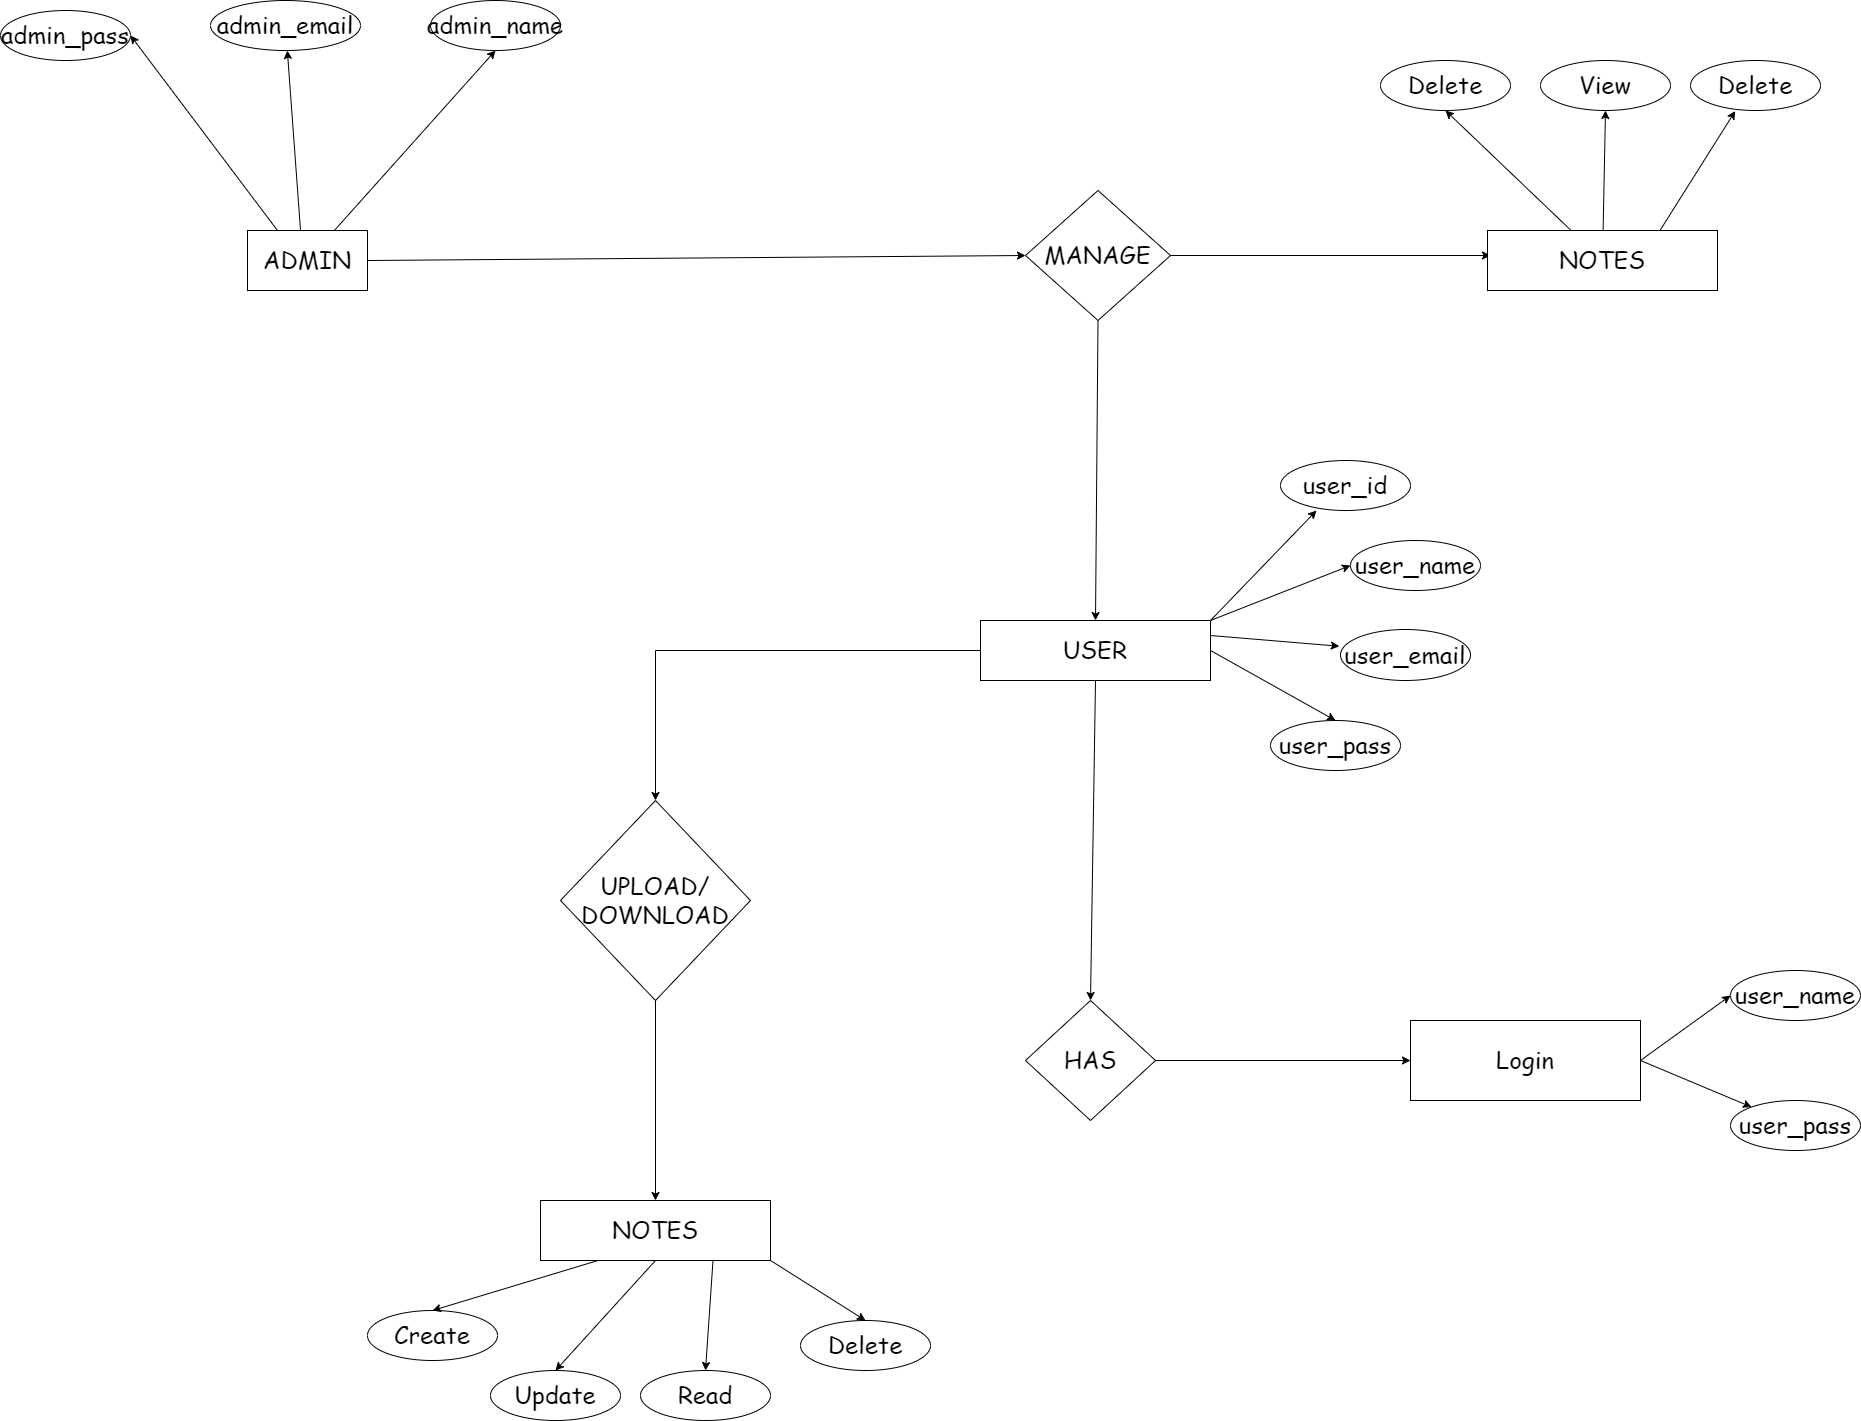

The diagram above was exported from draw.io. Its source (the exported page's mxGraphModel, read from the mxfile embedded in the PNG):
<mxGraphModel dx="2783" dy="2245" grid="1" gridSize="10" guides="1" tooltips="1" connect="1" arrows="1" fold="1" page="1" pageScale="1" pageWidth="827" pageHeight="1169" math="0" shadow="0" extFonts="Permanent Marker^https://fonts.googleapis.com/css?family=Permanent+Marker">
  <root>
    <mxCell id="0" />
    <mxCell id="1" parent="0" />
    <mxCell id="0GtVdMdOZJUpMvbQ6DzK-85" value="ADMIN" style="rounded=0;whiteSpace=wrap;html=1;fontFamily=Comic Sans MS;fontSize=24;labelBackgroundColor=none;" vertex="1" parent="1">
      <mxGeometry x="-413" y="-770" width="120" height="60" as="geometry" />
    </mxCell>
    <mxCell id="0GtVdMdOZJUpMvbQ6DzK-145" style="edgeStyle=orthogonalEdgeStyle;rounded=0;orthogonalLoop=1;jettySize=auto;html=1;fontFamily=Comic Sans MS;fontSize=24;labelBackgroundColor=none;fontColor=default;" edge="1" parent="1" source="0GtVdMdOZJUpMvbQ6DzK-87">
      <mxGeometry relative="1" as="geometry">
        <mxPoint x="930" y="-745" as="targetPoint" />
      </mxGeometry>
    </mxCell>
    <mxCell id="0GtVdMdOZJUpMvbQ6DzK-168" style="edgeStyle=orthogonalEdgeStyle;rounded=0;orthogonalLoop=1;jettySize=auto;html=1;fontFamily=Comic Sans MS;fontSize=24;labelBackgroundColor=none;fontColor=default;" edge="1" parent="1" source="0GtVdMdOZJUpMvbQ6DzK-87">
      <mxGeometry relative="1" as="geometry">
        <mxPoint x="830" y="-745" as="targetPoint" />
      </mxGeometry>
    </mxCell>
    <mxCell id="0GtVdMdOZJUpMvbQ6DzK-87" value="MANAGE" style="rhombus;whiteSpace=wrap;html=1;rounded=0;fontFamily=Comic Sans MS;fontSize=24;labelBackgroundColor=none;" vertex="1" parent="1">
      <mxGeometry x="365" y="-810" width="145" height="130" as="geometry" />
    </mxCell>
    <mxCell id="0GtVdMdOZJUpMvbQ6DzK-143" style="edgeStyle=orthogonalEdgeStyle;rounded=0;orthogonalLoop=1;jettySize=auto;html=1;fontFamily=Comic Sans MS;fontSize=24;entryX=0.5;entryY=0;entryDx=0;entryDy=0;labelBackgroundColor=none;fontColor=default;" edge="1" parent="1" source="0GtVdMdOZJUpMvbQ6DzK-90" target="0GtVdMdOZJUpMvbQ6DzK-144">
      <mxGeometry relative="1" as="geometry">
        <mxPoint x="4.547473508864641e-13" y="-200" as="targetPoint" />
      </mxGeometry>
    </mxCell>
    <mxCell id="0GtVdMdOZJUpMvbQ6DzK-90" value="USER" style="rounded=0;whiteSpace=wrap;html=1;fontFamily=Comic Sans MS;fontSize=24;labelBackgroundColor=none;" vertex="1" parent="1">
      <mxGeometry x="320" y="-380" width="230" height="60" as="geometry" />
    </mxCell>
    <mxCell id="0GtVdMdOZJUpMvbQ6DzK-92" value="" style="endArrow=classic;html=1;rounded=0;fontFamily=Comic Sans MS;fontSize=24;exitX=0.5;exitY=1;exitDx=0;exitDy=0;entryX=0.5;entryY=0;entryDx=0;entryDy=0;labelBackgroundColor=none;fontColor=default;" edge="1" parent="1" source="0GtVdMdOZJUpMvbQ6DzK-87" target="0GtVdMdOZJUpMvbQ6DzK-90">
      <mxGeometry width="50" height="50" relative="1" as="geometry">
        <mxPoint x="540" y="440" as="sourcePoint" />
        <mxPoint x="590" y="390" as="targetPoint" />
      </mxGeometry>
    </mxCell>
    <mxCell id="0GtVdMdOZJUpMvbQ6DzK-93" value="HAS" style="rhombus;whiteSpace=wrap;html=1;rounded=0;fontFamily=Comic Sans MS;fontSize=24;labelBackgroundColor=none;" vertex="1" parent="1">
      <mxGeometry x="365" width="130" height="120" as="geometry" />
    </mxCell>
    <mxCell id="0GtVdMdOZJUpMvbQ6DzK-96" value="" style="endArrow=classic;html=1;rounded=0;fontFamily=Comic Sans MS;fontSize=24;exitX=1;exitY=0.5;exitDx=0;exitDy=0;entryX=0;entryY=0.5;entryDx=0;entryDy=0;labelBackgroundColor=none;fontColor=default;" edge="1" parent="1" source="0GtVdMdOZJUpMvbQ6DzK-85" target="0GtVdMdOZJUpMvbQ6DzK-87">
      <mxGeometry width="50" height="50" relative="1" as="geometry">
        <mxPoint x="540" y="450" as="sourcePoint" />
        <mxPoint x="590" y="400" as="targetPoint" />
      </mxGeometry>
    </mxCell>
    <mxCell id="0GtVdMdOZJUpMvbQ6DzK-97" value="user_id" style="ellipse;whiteSpace=wrap;html=1;rounded=0;fontFamily=Comic Sans MS;fontSize=24;labelBackgroundColor=none;" vertex="1" parent="1">
      <mxGeometry x="620" y="-540" width="130" height="50" as="geometry" />
    </mxCell>
    <mxCell id="0GtVdMdOZJUpMvbQ6DzK-98" value="user_name" style="ellipse;whiteSpace=wrap;html=1;rounded=0;fontFamily=Comic Sans MS;fontSize=24;labelBackgroundColor=none;" vertex="1" parent="1">
      <mxGeometry x="690" y="-460" width="130" height="50" as="geometry" />
    </mxCell>
    <mxCell id="0GtVdMdOZJUpMvbQ6DzK-99" value="user_email" style="ellipse;whiteSpace=wrap;html=1;rounded=0;fontFamily=Comic Sans MS;fontSize=24;labelBackgroundColor=none;" vertex="1" parent="1">
      <mxGeometry x="680" y="-371" width="130" height="51" as="geometry" />
    </mxCell>
    <mxCell id="0GtVdMdOZJUpMvbQ6DzK-100" value="" style="endArrow=classic;html=1;rounded=0;fontFamily=Comic Sans MS;fontSize=24;entryX=0.277;entryY=1;entryDx=0;entryDy=0;entryPerimeter=0;exitX=1;exitY=0;exitDx=0;exitDy=0;labelBackgroundColor=none;fontColor=default;" edge="1" parent="1" source="0GtVdMdOZJUpMvbQ6DzK-90" target="0GtVdMdOZJUpMvbQ6DzK-97">
      <mxGeometry width="50" height="50" relative="1" as="geometry">
        <mxPoint x="590" y="380" as="sourcePoint" />
        <mxPoint x="590" y="400" as="targetPoint" />
      </mxGeometry>
    </mxCell>
    <mxCell id="0GtVdMdOZJUpMvbQ6DzK-103" value="user_pass" style="ellipse;whiteSpace=wrap;html=1;rounded=0;fontFamily=Comic Sans MS;fontSize=24;labelBackgroundColor=none;" vertex="1" parent="1">
      <mxGeometry x="610" y="-280" width="130" height="50" as="geometry" />
    </mxCell>
    <mxCell id="0GtVdMdOZJUpMvbQ6DzK-105" value="Login" style="rounded=0;whiteSpace=wrap;html=1;fontFamily=Comic Sans MS;fontSize=24;labelBackgroundColor=none;" vertex="1" parent="1">
      <mxGeometry x="750" y="20" width="230" height="80" as="geometry" />
    </mxCell>
    <mxCell id="0GtVdMdOZJUpMvbQ6DzK-108" value="admin_name" style="ellipse;whiteSpace=wrap;html=1;rounded=0;fontFamily=Comic Sans MS;fontSize=24;labelBackgroundColor=none;" vertex="1" parent="1">
      <mxGeometry x="-230" y="-1000" width="130" height="50" as="geometry" />
    </mxCell>
    <mxCell id="0GtVdMdOZJUpMvbQ6DzK-109" value="admin_email" style="ellipse;whiteSpace=wrap;html=1;rounded=0;fontFamily=Comic Sans MS;fontSize=24;labelBackgroundColor=none;" vertex="1" parent="1">
      <mxGeometry x="-450" y="-1000" width="150" height="50" as="geometry" />
    </mxCell>
    <mxCell id="0GtVdMdOZJUpMvbQ6DzK-111" value="admin_pass" style="ellipse;whiteSpace=wrap;html=1;rounded=0;fontFamily=Comic Sans MS;fontSize=24;labelBackgroundColor=none;" vertex="1" parent="1">
      <mxGeometry x="-660" y="-990" width="130" height="50" as="geometry" />
    </mxCell>
    <mxCell id="0GtVdMdOZJUpMvbQ6DzK-113" value="" style="endArrow=classic;html=1;rounded=0;fontFamily=Comic Sans MS;fontSize=24;entryX=0.5;entryY=1;entryDx=0;entryDy=0;labelBackgroundColor=none;fontColor=default;" edge="1" parent="1" source="0GtVdMdOZJUpMvbQ6DzK-85" target="0GtVdMdOZJUpMvbQ6DzK-108">
      <mxGeometry width="50" height="50" relative="1" as="geometry">
        <mxPoint x="540" y="250" as="sourcePoint" />
        <mxPoint x="590" y="200" as="targetPoint" />
      </mxGeometry>
    </mxCell>
    <mxCell id="0GtVdMdOZJUpMvbQ6DzK-114" value="" style="endArrow=classic;html=1;rounded=0;fontFamily=Comic Sans MS;fontSize=24;exitX=0.442;exitY=0;exitDx=0;exitDy=0;exitPerimeter=0;labelBackgroundColor=none;fontColor=default;" edge="1" parent="1" source="0GtVdMdOZJUpMvbQ6DzK-85" target="0GtVdMdOZJUpMvbQ6DzK-109">
      <mxGeometry width="50" height="50" relative="1" as="geometry">
        <mxPoint x="224" y="95" as="sourcePoint" />
        <mxPoint x="235" y="20" as="targetPoint" />
      </mxGeometry>
    </mxCell>
    <mxCell id="0GtVdMdOZJUpMvbQ6DzK-116" value="" style="endArrow=classic;html=1;rounded=0;fontFamily=Comic Sans MS;fontSize=24;entryX=1;entryY=0.5;entryDx=0;entryDy=0;exitX=0.25;exitY=0;exitDx=0;exitDy=0;labelBackgroundColor=none;fontColor=default;" edge="1" parent="1" source="0GtVdMdOZJUpMvbQ6DzK-85" target="0GtVdMdOZJUpMvbQ6DzK-111">
      <mxGeometry width="50" height="50" relative="1" as="geometry">
        <mxPoint x="-390" y="-780" as="sourcePoint" />
        <mxPoint x="119" y="47" as="targetPoint" />
      </mxGeometry>
    </mxCell>
    <mxCell id="0GtVdMdOZJUpMvbQ6DzK-122" value="" style="endArrow=classic;html=1;rounded=0;fontFamily=Comic Sans MS;fontSize=24;entryX=0;entryY=0.5;entryDx=0;entryDy=0;exitX=1;exitY=0;exitDx=0;exitDy=0;labelBackgroundColor=none;fontColor=default;" edge="1" parent="1" source="0GtVdMdOZJUpMvbQ6DzK-90" target="0GtVdMdOZJUpMvbQ6DzK-98">
      <mxGeometry width="50" height="50" relative="1" as="geometry">
        <mxPoint x="503" y="-370" as="sourcePoint" />
        <mxPoint x="666" y="-480" as="targetPoint" />
      </mxGeometry>
    </mxCell>
    <mxCell id="0GtVdMdOZJUpMvbQ6DzK-123" value="" style="endArrow=classic;html=1;rounded=0;fontFamily=Comic Sans MS;fontSize=24;entryX=-0.009;entryY=0.328;entryDx=0;entryDy=0;exitX=1;exitY=0.25;exitDx=0;exitDy=0;entryPerimeter=0;labelBackgroundColor=none;fontColor=default;" edge="1" parent="1" source="0GtVdMdOZJUpMvbQ6DzK-90" target="0GtVdMdOZJUpMvbQ6DzK-99">
      <mxGeometry width="50" height="50" relative="1" as="geometry">
        <mxPoint x="560" y="-370" as="sourcePoint" />
        <mxPoint x="700" y="-425" as="targetPoint" />
      </mxGeometry>
    </mxCell>
    <mxCell id="0GtVdMdOZJUpMvbQ6DzK-124" value="" style="endArrow=classic;html=1;rounded=0;fontFamily=Comic Sans MS;fontSize=24;entryX=0.5;entryY=0;entryDx=0;entryDy=0;exitX=1;exitY=0.5;exitDx=0;exitDy=0;labelBackgroundColor=none;fontColor=default;" edge="1" parent="1" source="0GtVdMdOZJUpMvbQ6DzK-90" target="0GtVdMdOZJUpMvbQ6DzK-103">
      <mxGeometry width="50" height="50" relative="1" as="geometry">
        <mxPoint x="570" y="-360" as="sourcePoint" />
        <mxPoint x="710" y="-415" as="targetPoint" />
      </mxGeometry>
    </mxCell>
    <mxCell id="0GtVdMdOZJUpMvbQ6DzK-125" value="" style="endArrow=classic;html=1;rounded=0;fontFamily=Comic Sans MS;fontSize=24;exitX=0.5;exitY=1;exitDx=0;exitDy=0;entryX=0.5;entryY=0;entryDx=0;entryDy=0;labelBackgroundColor=none;fontColor=default;" edge="1" parent="1" source="0GtVdMdOZJUpMvbQ6DzK-90" target="0GtVdMdOZJUpMvbQ6DzK-93">
      <mxGeometry width="50" height="50" relative="1" as="geometry">
        <mxPoint x="420" y="-250" as="sourcePoint" />
        <mxPoint x="470" y="-300" as="targetPoint" />
      </mxGeometry>
    </mxCell>
    <mxCell id="0GtVdMdOZJUpMvbQ6DzK-128" value="" style="endArrow=classic;html=1;rounded=0;fontFamily=Comic Sans MS;fontSize=24;exitX=1;exitY=0.5;exitDx=0;exitDy=0;entryX=0;entryY=0.5;entryDx=0;entryDy=0;labelBackgroundColor=none;fontColor=default;" edge="1" parent="1" source="0GtVdMdOZJUpMvbQ6DzK-93" target="0GtVdMdOZJUpMvbQ6DzK-105">
      <mxGeometry width="50" height="50" relative="1" as="geometry">
        <mxPoint x="390" y="-110" as="sourcePoint" />
        <mxPoint x="440" y="-160" as="targetPoint" />
      </mxGeometry>
    </mxCell>
    <mxCell id="0GtVdMdOZJUpMvbQ6DzK-133" value="user_name" style="ellipse;whiteSpace=wrap;html=1;rounded=0;fontFamily=Comic Sans MS;fontSize=24;labelBackgroundColor=none;" vertex="1" parent="1">
      <mxGeometry x="1070" y="-30" width="130" height="50" as="geometry" />
    </mxCell>
    <mxCell id="0GtVdMdOZJUpMvbQ6DzK-134" value="user_pass" style="ellipse;whiteSpace=wrap;html=1;rounded=0;fontFamily=Comic Sans MS;fontSize=24;labelBackgroundColor=none;" vertex="1" parent="1">
      <mxGeometry x="1070" y="100" width="130" height="50" as="geometry" />
    </mxCell>
    <mxCell id="0GtVdMdOZJUpMvbQ6DzK-138" value="" style="endArrow=classic;html=1;rounded=0;fontFamily=Comic Sans MS;fontSize=24;entryX=0;entryY=0.5;entryDx=0;entryDy=0;exitX=1;exitY=0.5;exitDx=0;exitDy=0;labelBackgroundColor=none;fontColor=default;" edge="1" parent="1" source="0GtVdMdOZJUpMvbQ6DzK-105" target="0GtVdMdOZJUpMvbQ6DzK-133">
      <mxGeometry width="50" height="50" relative="1" as="geometry">
        <mxPoint x="960" y="170" as="sourcePoint" />
        <mxPoint x="1010" y="120" as="targetPoint" />
      </mxGeometry>
    </mxCell>
    <mxCell id="0GtVdMdOZJUpMvbQ6DzK-139" value="" style="endArrow=classic;html=1;rounded=0;fontFamily=Comic Sans MS;fontSize=24;exitX=1;exitY=0.5;exitDx=0;exitDy=0;labelBackgroundColor=none;fontColor=default;" edge="1" parent="1" source="0GtVdMdOZJUpMvbQ6DzK-105" target="0GtVdMdOZJUpMvbQ6DzK-134">
      <mxGeometry width="50" height="50" relative="1" as="geometry">
        <mxPoint x="990" y="70" as="sourcePoint" />
        <mxPoint x="1080" y="5" as="targetPoint" />
      </mxGeometry>
    </mxCell>
    <mxCell id="0GtVdMdOZJUpMvbQ6DzK-144" value="UPLOAD/&lt;br&gt;DOWNLOAD" style="rhombus;whiteSpace=wrap;html=1;rounded=0;fontFamily=Comic Sans MS;fontSize=24;labelBackgroundColor=none;" vertex="1" parent="1">
      <mxGeometry x="-100" y="-200" width="190" height="200" as="geometry" />
    </mxCell>
    <mxCell id="0GtVdMdOZJUpMvbQ6DzK-146" value="NOTES" style="rounded=0;whiteSpace=wrap;html=1;fontFamily=Comic Sans MS;fontSize=24;labelBackgroundColor=none;" vertex="1" parent="1">
      <mxGeometry x="827" y="-770" width="230" height="60" as="geometry" />
    </mxCell>
    <mxCell id="0GtVdMdOZJUpMvbQ6DzK-147" value="NOTES" style="rounded=0;whiteSpace=wrap;html=1;fontFamily=Comic Sans MS;fontSize=24;labelBackgroundColor=none;" vertex="1" parent="1">
      <mxGeometry x="-120" y="200" width="230" height="60" as="geometry" />
    </mxCell>
    <mxCell id="0GtVdMdOZJUpMvbQ6DzK-150" value="" style="endArrow=classic;html=1;rounded=0;fontFamily=Comic Sans MS;fontSize=24;exitX=0.5;exitY=1;exitDx=0;exitDy=0;entryX=0.5;entryY=0;entryDx=0;entryDy=0;labelBackgroundColor=none;fontColor=default;" edge="1" parent="1" source="0GtVdMdOZJUpMvbQ6DzK-144" target="0GtVdMdOZJUpMvbQ6DzK-147">
      <mxGeometry width="50" height="50" relative="1" as="geometry">
        <mxPoint x="370" y="50" as="sourcePoint" />
        <mxPoint x="420" as="targetPoint" />
      </mxGeometry>
    </mxCell>
    <mxCell id="0GtVdMdOZJUpMvbQ6DzK-151" value="Update" style="ellipse;whiteSpace=wrap;html=1;rounded=0;fontFamily=Comic Sans MS;fontSize=24;labelBackgroundColor=none;" vertex="1" parent="1">
      <mxGeometry x="-170" y="370" width="130" height="50" as="geometry" />
    </mxCell>
    <mxCell id="0GtVdMdOZJUpMvbQ6DzK-152" value="Create" style="ellipse;whiteSpace=wrap;html=1;rounded=0;fontFamily=Comic Sans MS;fontSize=24;labelBackgroundColor=none;" vertex="1" parent="1">
      <mxGeometry x="-293" y="310" width="130" height="50" as="geometry" />
    </mxCell>
    <mxCell id="0GtVdMdOZJUpMvbQ6DzK-153" value="Read" style="ellipse;whiteSpace=wrap;html=1;rounded=0;fontFamily=Comic Sans MS;fontSize=24;labelBackgroundColor=none;" vertex="1" parent="1">
      <mxGeometry x="-20" y="370" width="130" height="50" as="geometry" />
    </mxCell>
    <mxCell id="0GtVdMdOZJUpMvbQ6DzK-154" value="Delete" style="ellipse;whiteSpace=wrap;html=1;rounded=0;fontFamily=Comic Sans MS;fontSize=24;labelBackgroundColor=none;" vertex="1" parent="1">
      <mxGeometry x="140" y="320" width="130" height="50" as="geometry" />
    </mxCell>
    <mxCell id="0GtVdMdOZJUpMvbQ6DzK-160" value="" style="endArrow=classic;html=1;rounded=0;fontFamily=Comic Sans MS;fontSize=24;exitX=0.25;exitY=1;exitDx=0;exitDy=0;entryX=0.5;entryY=0;entryDx=0;entryDy=0;labelBackgroundColor=none;fontColor=default;" edge="1" parent="1" source="0GtVdMdOZJUpMvbQ6DzK-147" target="0GtVdMdOZJUpMvbQ6DzK-152">
      <mxGeometry width="50" height="50" relative="1" as="geometry">
        <mxPoint x="370" y="50" as="sourcePoint" />
        <mxPoint x="-196" y="330" as="targetPoint" />
      </mxGeometry>
    </mxCell>
    <mxCell id="0GtVdMdOZJUpMvbQ6DzK-162" value="" style="endArrow=classic;html=1;rounded=0;fontFamily=Comic Sans MS;fontSize=24;exitX=0.5;exitY=1;exitDx=0;exitDy=0;entryX=0.5;entryY=0;entryDx=0;entryDy=0;labelBackgroundColor=none;fontColor=default;" edge="1" parent="1" source="0GtVdMdOZJUpMvbQ6DzK-147" target="0GtVdMdOZJUpMvbQ6DzK-151">
      <mxGeometry width="50" height="50" relative="1" as="geometry">
        <mxPoint x="-52" y="270" as="sourcePoint" />
        <mxPoint x="-218" y="320" as="targetPoint" />
      </mxGeometry>
    </mxCell>
    <mxCell id="0GtVdMdOZJUpMvbQ6DzK-163" value="" style="endArrow=classic;html=1;rounded=0;fontFamily=Comic Sans MS;fontSize=24;exitX=0.75;exitY=1;exitDx=0;exitDy=0;entryX=0.5;entryY=0;entryDx=0;entryDy=0;labelBackgroundColor=none;fontColor=default;" edge="1" parent="1" source="0GtVdMdOZJUpMvbQ6DzK-147" target="0GtVdMdOZJUpMvbQ6DzK-153">
      <mxGeometry width="50" height="50" relative="1" as="geometry">
        <mxPoint x="370" y="50" as="sourcePoint" />
        <mxPoint x="420" as="targetPoint" />
      </mxGeometry>
    </mxCell>
    <mxCell id="0GtVdMdOZJUpMvbQ6DzK-165" value="" style="endArrow=classic;html=1;rounded=0;fontFamily=Comic Sans MS;fontSize=24;exitX=1;exitY=1;exitDx=0;exitDy=0;entryX=0.5;entryY=0;entryDx=0;entryDy=0;exitPerimeter=0;labelBackgroundColor=none;fontColor=default;" edge="1" parent="1" source="0GtVdMdOZJUpMvbQ6DzK-147" target="0GtVdMdOZJUpMvbQ6DzK-154">
      <mxGeometry width="50" height="50" relative="1" as="geometry">
        <mxPoint x="370" y="50" as="sourcePoint" />
        <mxPoint x="420" as="targetPoint" />
      </mxGeometry>
    </mxCell>
    <mxCell id="0GtVdMdOZJUpMvbQ6DzK-166" value="Delete" style="ellipse;whiteSpace=wrap;html=1;rounded=0;fontFamily=Comic Sans MS;fontSize=24;labelBackgroundColor=none;" vertex="1" parent="1">
      <mxGeometry x="1030" y="-940" width="130" height="50" as="geometry" />
    </mxCell>
    <mxCell id="0GtVdMdOZJUpMvbQ6DzK-167" value="" style="endArrow=classic;html=1;rounded=0;fontFamily=Comic Sans MS;fontSize=24;entryX=0.344;entryY=1.011;entryDx=0;entryDy=0;entryPerimeter=0;exitX=0.75;exitY=0;exitDx=0;exitDy=0;labelBackgroundColor=none;fontColor=default;" edge="1" parent="1" source="0GtVdMdOZJUpMvbQ6DzK-146" target="0GtVdMdOZJUpMvbQ6DzK-166">
      <mxGeometry width="50" height="50" relative="1" as="geometry">
        <mxPoint x="370" y="-770" as="sourcePoint" />
        <mxPoint x="420" y="-820" as="targetPoint" />
      </mxGeometry>
    </mxCell>
    <mxCell id="0GtVdMdOZJUpMvbQ6DzK-169" value="View" style="ellipse;whiteSpace=wrap;html=1;rounded=0;fontFamily=Comic Sans MS;fontSize=24;labelBackgroundColor=none;" vertex="1" parent="1">
      <mxGeometry x="880" y="-940" width="130" height="50" as="geometry" />
    </mxCell>
    <mxCell id="0GtVdMdOZJUpMvbQ6DzK-170" value="" style="endArrow=classic;html=1;rounded=0;fontFamily=Comic Sans MS;fontSize=24;entryX=0.5;entryY=1;entryDx=0;entryDy=0;labelBackgroundColor=none;fontColor=default;" edge="1" parent="1" source="0GtVdMdOZJUpMvbQ6DzK-146" target="0GtVdMdOZJUpMvbQ6DzK-169">
      <mxGeometry width="50" height="50" relative="1" as="geometry">
        <mxPoint x="370" y="-770" as="sourcePoint" />
        <mxPoint x="420" y="-820" as="targetPoint" />
      </mxGeometry>
    </mxCell>
    <mxCell id="0GtVdMdOZJUpMvbQ6DzK-171" value="Delete" style="ellipse;whiteSpace=wrap;html=1;rounded=0;fontFamily=Comic Sans MS;fontSize=24;labelBackgroundColor=none;" vertex="1" parent="1">
      <mxGeometry x="720" y="-940" width="130" height="50" as="geometry" />
    </mxCell>
    <mxCell id="0GtVdMdOZJUpMvbQ6DzK-172" value="" style="endArrow=classic;html=1;rounded=0;fontFamily=Comic Sans MS;fontSize=24;entryX=0.5;entryY=1;entryDx=0;entryDy=0;labelBackgroundColor=none;fontColor=default;" edge="1" parent="1" source="0GtVdMdOZJUpMvbQ6DzK-146" target="0GtVdMdOZJUpMvbQ6DzK-171">
      <mxGeometry width="50" height="50" relative="1" as="geometry">
        <mxPoint x="370" y="-770" as="sourcePoint" />
        <mxPoint x="420" y="-820" as="targetPoint" />
      </mxGeometry>
    </mxCell>
  </root>
</mxGraphModel>